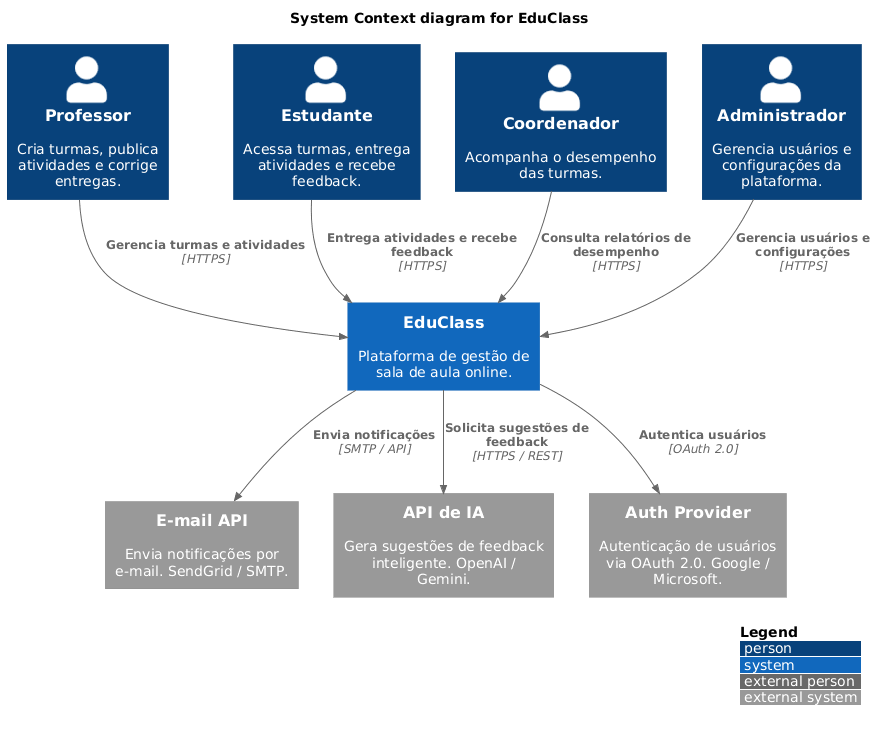

The diagram above was rendered by PlantUML. Its source (embedded in the PNG):
@startuml
!include https://raw.githubusercontent.com/plantuml-stdlib/C4-PlantUML/master/C4_Context.puml

LAYOUT_WITH_LEGEND()

title System Context diagram for EduClass

Person(professor, "Professor", "Cria turmas, publica atividades e corrige entregas.")
Person(estudante, "Estudante", "Acessa turmas, entrega atividades e recebe feedback.")
Person(coordenador, "Coordenador", "Acompanha o desempenho das turmas.")
Person(admin, "Administrador", "Gerencia usuários e configurações da plataforma.")

System(educlass, "EduClass", "Plataforma de gestão de sala de aula online.")

System_Ext(email, "E-mail API", "Envia notificações por e-mail. SendGrid / SMTP.")
System_Ext(ia, "API de IA", "Gera sugestões de feedback inteligente. OpenAI / Gemini.")
System_Ext(auth, "Auth Provider", "Autenticação de usuários via OAuth 2.0. Google / Microsoft.")

Rel(professor,   educlass, "Gerencia turmas e atividades", "HTTPS")
Rel(estudante,   educlass, "Entrega atividades e recebe feedback", "HTTPS")
Rel(coordenador, educlass, "Consulta relatórios de desempenho", "HTTPS")
Rel(admin,       educlass, "Gerencia usuários e configurações", "HTTPS")

Rel(educlass, email, "Envia notificações", "SMTP / API")
Rel(educlass, ia,    "Solicita sugestões de feedback", "HTTPS / REST")
Rel(educlass, auth,  "Autentica usuários", "OAuth 2.0")
@enduml